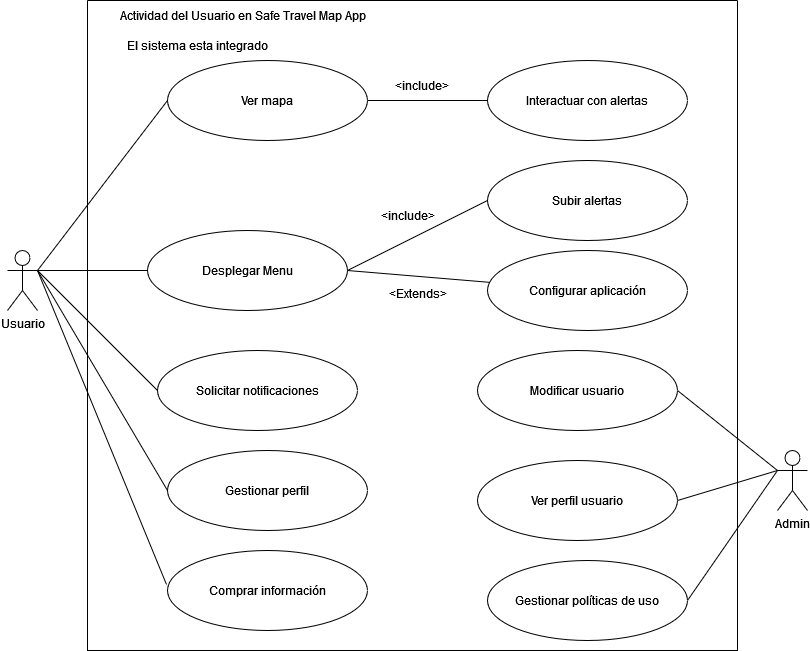

The diagram above was exported from draw.io. Its source (the exported page's mxGraphModel, read from the mxfile embedded in the PNG):
<mxGraphModel dx="2261" dy="1951" grid="1" gridSize="10" guides="1" tooltips="1" connect="1" arrows="1" fold="1" page="1" pageScale="1" pageWidth="827" pageHeight="1169" math="0" shadow="0">
  <root>
    <mxCell id="0" />
    <mxCell id="1" parent="0" />
    <mxCell id="PYElZJ2SOIWXL_sXCQz9-2" value="Admin" style="shape=umlActor;verticalLabelPosition=bottom;verticalAlign=top;html=1;outlineConnect=0;" vertex="1" parent="1">
      <mxGeometry x="770" y="420" width="30" height="60" as="geometry" />
    </mxCell>
    <mxCell id="PYElZJ2SOIWXL_sXCQz9-3" value="Ver mapa" style="ellipse;whiteSpace=wrap;html=1;" vertex="1" parent="1">
      <mxGeometry x="160" y="30" width="200" height="80" as="geometry" />
    </mxCell>
    <mxCell id="PYElZJ2SOIWXL_sXCQz9-5" value="Desplegar Menu" style="ellipse;whiteSpace=wrap;html=1;" vertex="1" parent="1">
      <mxGeometry x="140" y="200" width="200" height="80" as="geometry" />
    </mxCell>
    <mxCell id="PYElZJ2SOIWXL_sXCQz9-9" value="Interactuar con alertas" style="ellipse;whiteSpace=wrap;html=1;" vertex="1" parent="1">
      <mxGeometry x="480" y="30" width="200" height="80" as="geometry" />
    </mxCell>
    <mxCell id="PYElZJ2SOIWXL_sXCQz9-11" value="Comprar&amp;nbsp;información " style="ellipse;whiteSpace=wrap;html=1;" vertex="1" parent="1">
      <mxGeometry x="160" y="520" width="200" height="80" as="geometry" />
    </mxCell>
    <mxCell id="PYElZJ2SOIWXL_sXCQz9-12" value="" style="endArrow=none;html=1;rounded=0;exitX=1;exitY=0.3333333333333333;exitDx=0;exitDy=0;exitPerimeter=0;entryX=0;entryY=0.5;entryDx=0;entryDy=0;" edge="1" parent="1" source="PYElZJ2SOIWXL_sXCQz9-1" target="PYElZJ2SOIWXL_sXCQz9-3">
      <mxGeometry width="50" height="50" relative="1" as="geometry">
        <mxPoint x="390" y="420" as="sourcePoint" />
        <mxPoint x="440" y="370" as="targetPoint" />
      </mxGeometry>
    </mxCell>
    <mxCell id="PYElZJ2SOIWXL_sXCQz9-13" value="" style="endArrow=none;html=1;rounded=0;exitX=1;exitY=0.5;exitDx=0;exitDy=0;" edge="1" parent="1" source="PYElZJ2SOIWXL_sXCQz9-3" target="PYElZJ2SOIWXL_sXCQz9-9">
      <mxGeometry width="50" height="50" relative="1" as="geometry">
        <mxPoint x="390" y="420" as="sourcePoint" />
        <mxPoint x="440" y="370" as="targetPoint" />
      </mxGeometry>
    </mxCell>
    <mxCell id="PYElZJ2SOIWXL_sXCQz9-14" value="" style="endArrow=none;html=1;rounded=0;exitX=1;exitY=0.3333333333333333;exitDx=0;exitDy=0;exitPerimeter=0;entryX=0;entryY=0.5;entryDx=0;entryDy=0;" edge="1" parent="1" source="PYElZJ2SOIWXL_sXCQz9-1" target="PYElZJ2SOIWXL_sXCQz9-5">
      <mxGeometry width="50" height="50" relative="1" as="geometry">
        <mxPoint x="390" y="420" as="sourcePoint" />
        <mxPoint x="440" y="370" as="targetPoint" />
      </mxGeometry>
    </mxCell>
    <mxCell id="PYElZJ2SOIWXL_sXCQz9-15" value="" style="endArrow=none;html=1;rounded=0;exitX=1;exitY=0.3333333333333333;exitDx=0;exitDy=0;exitPerimeter=0;entryX=0;entryY=0.5;entryDx=0;entryDy=0;" edge="1" parent="1" source="PYElZJ2SOIWXL_sXCQz9-1" target="PYElZJ2SOIWXL_sXCQz9-6">
      <mxGeometry width="50" height="50" relative="1" as="geometry">
        <mxPoint x="390" y="420" as="sourcePoint" />
        <mxPoint x="440" y="370" as="targetPoint" />
      </mxGeometry>
    </mxCell>
    <mxCell id="PYElZJ2SOIWXL_sXCQz9-16" value="" style="endArrow=none;html=1;rounded=0;entryX=-0.005;entryY=0.425;entryDx=0;entryDy=0;entryPerimeter=0;exitX=1;exitY=0.3333333333333333;exitDx=0;exitDy=0;exitPerimeter=0;" edge="1" parent="1" source="PYElZJ2SOIWXL_sXCQz9-1" target="PYElZJ2SOIWXL_sXCQz9-11">
      <mxGeometry width="50" height="50" relative="1" as="geometry">
        <mxPoint x="20" y="240" as="sourcePoint" />
        <mxPoint x="440" y="370" as="targetPoint" />
      </mxGeometry>
    </mxCell>
    <mxCell id="PYElZJ2SOIWXL_sXCQz9-17" value="" style="endArrow=none;html=1;rounded=0;entryX=0;entryY=0.3333333333333333;entryDx=0;entryDy=0;entryPerimeter=0;exitX=1;exitY=0.5;exitDx=0;exitDy=0;" edge="1" parent="1" source="PYElZJ2SOIWXL_sXCQz9-7" target="PYElZJ2SOIWXL_sXCQz9-2">
      <mxGeometry width="50" height="50" relative="1" as="geometry">
        <mxPoint x="390" y="420" as="sourcePoint" />
        <mxPoint x="440" y="370" as="targetPoint" />
      </mxGeometry>
    </mxCell>
    <mxCell id="PYElZJ2SOIWXL_sXCQz9-18" value="" style="endArrow=none;html=1;rounded=0;entryX=0;entryY=0.3333333333333333;entryDx=0;entryDy=0;entryPerimeter=0;exitX=1;exitY=0.5;exitDx=0;exitDy=0;" edge="1" parent="1" source="PYElZJ2SOIWXL_sXCQz9-8" target="PYElZJ2SOIWXL_sXCQz9-2">
      <mxGeometry width="50" height="50" relative="1" as="geometry">
        <mxPoint x="390" y="420" as="sourcePoint" />
        <mxPoint x="440" y="370" as="targetPoint" />
      </mxGeometry>
    </mxCell>
    <mxCell id="PYElZJ2SOIWXL_sXCQz9-20" value="&amp;lt;include&amp;gt;" style="text;html=1;align=center;verticalAlign=middle;resizable=0;points=[];autosize=1;strokeColor=none;fillColor=none;" vertex="1" parent="1">
      <mxGeometry x="374" y="40" width="80" height="30" as="geometry" />
    </mxCell>
    <mxCell id="PYElZJ2SOIWXL_sXCQz9-23" value="Subir alertas" style="ellipse;whiteSpace=wrap;html=1;" vertex="1" parent="1">
      <mxGeometry x="480" y="130" width="200" height="80" as="geometry" />
    </mxCell>
    <mxCell id="PYElZJ2SOIWXL_sXCQz9-24" value="Configurar aplicación" style="ellipse;whiteSpace=wrap;html=1;" vertex="1" parent="1">
      <mxGeometry x="480" y="220" width="200" height="80" as="geometry" />
    </mxCell>
    <mxCell id="PYElZJ2SOIWXL_sXCQz9-25" value="" style="endArrow=none;html=1;rounded=0;exitX=1;exitY=0.5;exitDx=0;exitDy=0;entryX=0;entryY=0.5;entryDx=0;entryDy=0;" edge="1" parent="1" source="PYElZJ2SOIWXL_sXCQz9-5" target="PYElZJ2SOIWXL_sXCQz9-23">
      <mxGeometry width="50" height="50" relative="1" as="geometry">
        <mxPoint x="390" y="390" as="sourcePoint" />
        <mxPoint x="440" y="340" as="targetPoint" />
      </mxGeometry>
    </mxCell>
    <mxCell id="PYElZJ2SOIWXL_sXCQz9-26" value="" style="endArrow=none;html=1;rounded=0;exitX=1;exitY=0.5;exitDx=0;exitDy=0;" edge="1" parent="1" source="PYElZJ2SOIWXL_sXCQz9-5" target="PYElZJ2SOIWXL_sXCQz9-24">
      <mxGeometry width="50" height="50" relative="1" as="geometry">
        <mxPoint x="390" y="390" as="sourcePoint" />
        <mxPoint x="440" y="340" as="targetPoint" />
      </mxGeometry>
    </mxCell>
    <mxCell id="PYElZJ2SOIWXL_sXCQz9-27" value="&amp;lt;include&amp;gt;" style="text;html=1;align=center;verticalAlign=middle;resizable=0;points=[];autosize=1;strokeColor=none;fillColor=none;" vertex="1" parent="1">
      <mxGeometry x="360" y="170" width="80" height="30" as="geometry" />
    </mxCell>
    <mxCell id="PYElZJ2SOIWXL_sXCQz9-28" value="&amp;lt;Extends&amp;gt;" style="text;html=1;align=center;verticalAlign=middle;resizable=0;points=[];autosize=1;strokeColor=none;fillColor=none;" vertex="1" parent="1">
      <mxGeometry x="370" y="248" width="80" height="30" as="geometry" />
    </mxCell>
    <mxCell id="PYElZJ2SOIWXL_sXCQz9-29" value="" style="swimlane;startSize=0;" vertex="1" parent="1">
      <mxGeometry x="80" y="-30" width="650" height="650" as="geometry" />
    </mxCell>
    <mxCell id="PYElZJ2SOIWXL_sXCQz9-32" value="El sistema esta integrado" style="text;html=1;align=center;verticalAlign=middle;resizable=0;points=[];autosize=1;strokeColor=none;fillColor=none;" vertex="1" parent="PYElZJ2SOIWXL_sXCQz9-29">
      <mxGeometry x="30" y="30" width="160" height="30" as="geometry" />
    </mxCell>
    <mxCell id="PYElZJ2SOIWXL_sXCQz9-33" value="Actividad del Usuario en Safe Travel Map App" style="text;html=1;align=center;verticalAlign=middle;resizable=0;points=[];autosize=1;strokeColor=none;fillColor=none;" vertex="1" parent="PYElZJ2SOIWXL_sXCQz9-29">
      <mxGeometry x="20" width="270" height="30" as="geometry" />
    </mxCell>
    <mxCell id="PYElZJ2SOIWXL_sXCQz9-6" value="Solicitar notificaciones" style="ellipse;whiteSpace=wrap;html=1;" vertex="1" parent="PYElZJ2SOIWXL_sXCQz9-29">
      <mxGeometry x="70" y="350" width="200" height="80" as="geometry" />
    </mxCell>
    <mxCell id="PYElZJ2SOIWXL_sXCQz9-34" value="Gestionar perfil" style="ellipse;whiteSpace=wrap;html=1;" vertex="1" parent="PYElZJ2SOIWXL_sXCQz9-29">
      <mxGeometry x="80" y="450" width="200" height="80" as="geometry" />
    </mxCell>
    <mxCell id="PYElZJ2SOIWXL_sXCQz9-7" value="Modificar usuario" style="ellipse;whiteSpace=wrap;html=1;" vertex="1" parent="PYElZJ2SOIWXL_sXCQz9-29">
      <mxGeometry x="390" y="350" width="200" height="80" as="geometry" />
    </mxCell>
    <mxCell id="PYElZJ2SOIWXL_sXCQz9-8" value="Gestionar políticas de uso" style="ellipse;whiteSpace=wrap;html=1;" vertex="1" parent="PYElZJ2SOIWXL_sXCQz9-29">
      <mxGeometry x="400" y="560" width="200" height="80" as="geometry" />
    </mxCell>
    <mxCell id="PYElZJ2SOIWXL_sXCQz9-36" value="Ver perfil usuario" style="ellipse;whiteSpace=wrap;html=1;" vertex="1" parent="PYElZJ2SOIWXL_sXCQz9-29">
      <mxGeometry x="390" y="460" width="200" height="80" as="geometry" />
    </mxCell>
    <mxCell id="PYElZJ2SOIWXL_sXCQz9-1" value="Usuario" style="shape=umlActor;verticalLabelPosition=bottom;verticalAlign=top;html=1;outlineConnect=0;" vertex="1" parent="1">
      <mxGeometry y="220" width="30" height="60" as="geometry" />
    </mxCell>
    <mxCell id="PYElZJ2SOIWXL_sXCQz9-35" value="" style="endArrow=none;html=1;rounded=0;exitX=1;exitY=0.3333333333333333;exitDx=0;exitDy=0;exitPerimeter=0;entryX=0;entryY=0.5;entryDx=0;entryDy=0;" edge="1" parent="1" source="PYElZJ2SOIWXL_sXCQz9-1" target="PYElZJ2SOIWXL_sXCQz9-34">
      <mxGeometry width="50" height="50" relative="1" as="geometry">
        <mxPoint x="390" y="310" as="sourcePoint" />
        <mxPoint x="440" y="260" as="targetPoint" />
      </mxGeometry>
    </mxCell>
    <mxCell id="PYElZJ2SOIWXL_sXCQz9-37" value="" style="endArrow=none;html=1;rounded=0;exitX=1;exitY=0.5;exitDx=0;exitDy=0;" edge="1" parent="1" source="PYElZJ2SOIWXL_sXCQz9-36">
      <mxGeometry width="50" height="50" relative="1" as="geometry">
        <mxPoint x="390" y="310" as="sourcePoint" />
        <mxPoint x="770" y="440" as="targetPoint" />
      </mxGeometry>
    </mxCell>
  </root>
</mxGraphModel>